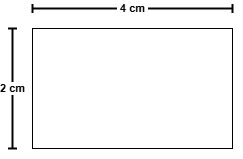

The diagram above was exported from draw.io. Its source (the exported page's mxGraphModel, read from the mxfile embedded in the PNG):
<mxGraphModel dx="483" dy="284" grid="1" gridSize="10" guides="1" tooltips="1" connect="1" arrows="1" fold="1" page="1" pageScale="1" pageWidth="1169" pageHeight="827" math="0" shadow="0">
  <root>
    <mxCell id="0" />
    <mxCell id="1" parent="0" />
    <mxCell id="Uf2zwc9PkcF4QZBAVplu-1" value="" style="rounded=0;whiteSpace=wrap;html=1;" parent="1" vertex="1">
      <mxGeometry x="240" y="240" width="200" height="120" as="geometry" />
    </mxCell>
    <mxCell id="Uf2zwc9PkcF4QZBAVplu-2" value="" style="endArrow=baseDash;startArrow=baseDash;html=1;rounded=0;startFill=0;endFill=0;strokeWidth=1.9685;" parent="1" edge="1">
      <mxGeometry width="50" height="50" relative="1" as="geometry">
        <mxPoint x="240" y="220" as="sourcePoint" />
        <mxPoint x="440" y="220" as="targetPoint" />
      </mxGeometry>
    </mxCell>
    <mxCell id="Uf2zwc9PkcF4QZBAVplu-4" value="&amp;nbsp;4 cm&amp;nbsp;" style="edgeLabel;html=1;align=center;verticalAlign=middle;resizable=0;points=[];fontStyle=1" parent="Uf2zwc9PkcF4QZBAVplu-2" vertex="1" connectable="0">
      <mxGeometry x="0.01" y="-2" relative="1" as="geometry">
        <mxPoint x="-1" y="-2" as="offset" />
      </mxGeometry>
    </mxCell>
    <mxCell id="Uf2zwc9PkcF4QZBAVplu-3" value="" style="endArrow=baseDash;startArrow=baseDash;html=1;rounded=0;startFill=0;endFill=0;strokeWidth=1.9685;" parent="1" edge="1">
      <mxGeometry width="50" height="50" relative="1" as="geometry">
        <mxPoint x="220" y="360" as="sourcePoint" />
        <mxPoint x="220" y="240" as="targetPoint" />
      </mxGeometry>
    </mxCell>
    <mxCell id="Uf2zwc9PkcF4QZBAVplu-5" value="2 cm" style="edgeLabel;html=1;align=center;verticalAlign=middle;resizable=0;points=[];fontStyle=1" parent="Uf2zwc9PkcF4QZBAVplu-3" vertex="1" connectable="0">
      <mxGeometry x="-0.0968" relative="1" as="geometry">
        <mxPoint y="-6" as="offset" />
      </mxGeometry>
    </mxCell>
  </root>
</mxGraphModel>